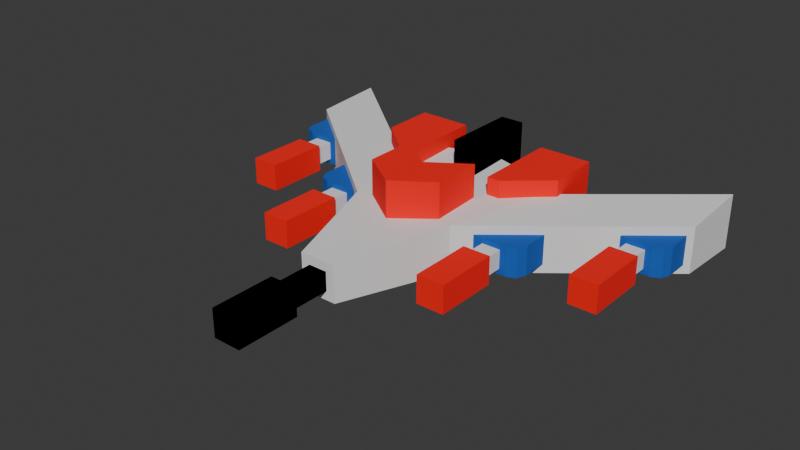 # Source: spacechip.blend  (saved by Blender 4.2.66; exported with 4.5.12 LTS)
import bpy
from mathutils import Matrix  # noqa: F401  (used for matrix-valued properties, if any)

bpy.ops.wm.read_factory_settings(use_empty=True)
scene = bpy.context.scene
scene.name = 'Scene'

# ---- collections
col_collection = bpy.data.collections.new('Collection'); scene.collection.children.link(col_collection)

# ---- materials (node trees are filled in below, after node groups)
mat_blue = bpy.data.materials.new('blue')
mat_red = bpy.data.materials.new('red')
mat_white = bpy.data.materials.new('white')

# ---- material node trees
mat_blue.use_nodes = True; mat_blue.node_tree.nodes.clear()
_N = mat_blue.node_tree.nodes; _L = mat_blue.node_tree.links
n0 = _N.new('ShaderNodeBsdfPrincipled'); n0.name = 'Principled BSDF'; n0.location = (10, 300)
n0.inputs[0].default_value = (0.001214, 0.0999, 0.4851, 1.0)
n0.inputs[2].default_value = 1.0
n1 = _N.new('ShaderNodeOutputMaterial'); n1.name = 'Material Output'; n1.location = (300, 300)
_L.new(n0.outputs[0], n1.inputs[0])
n1.is_active_output = True
mat_red.use_nodes = True; mat_red.node_tree.nodes.clear()
_N = mat_red.node_tree.nodes; _L = mat_red.node_tree.links
n0 = _N.new('ShaderNodeBsdfPrincipled'); n0.name = 'Principled BSDF'; n0.location = (10, 300)
n0.inputs[0].default_value = (1.0, 0.0, 0.0, 1.0)
n0.inputs[2].default_value = 1.0
n1 = _N.new('ShaderNodeOutputMaterial'); n1.name = 'Material Output'; n1.location = (300, 300)
_L.new(n0.outputs[0], n1.inputs[0])
n1.is_active_output = True
mat_white.use_nodes = True; mat_white.node_tree.nodes.clear()
_N = mat_white.node_tree.nodes; _L = mat_white.node_tree.links
n0 = _N.new('ShaderNodeBsdfPrincipled'); n0.name = 'Principled BSDF'; n0.location = (10, 300)
n0.inputs[2].default_value = 1.0
n1 = _N.new('ShaderNodeOutputMaterial'); n1.name = 'Material Output'; n1.location = (300, 300)
_L.new(n0.outputs[0], n1.inputs[0])
n1.is_active_output = True

# ---- world
world_world = bpy.data.worlds.new('World'); scene.world = world_world
world_world.use_nodes = True; world_world.node_tree.nodes.clear()
_N = world_world.node_tree.nodes; _L = world_world.node_tree.links
n0 = _N.new('ShaderNodeOutputWorld'); n0.name = 'World Output'; n0.location = (300, 300)
n1 = _N.new('ShaderNodeBackground'); n1.name = 'Background'; n1.location = (10, 300)
n1.inputs[0].default_value = (0.05088, 0.05088, 0.05088, 1.0)
_L.new(n1.outputs[0], n0.inputs[0])
n0.is_active_output = True
world_world.color = (0.05088, 0.05088, 0.05088)
world_world.sun_shadow_jitter_overblur = 0.0

# ---- meshes
me_cube_003 = bpy.data.meshes.new('Cube.003')
me_cube_003.from_pydata([(-4.936, 4.307, 1.349), (-1.0, -7.863, 0.7991), (-4.936, 4.307, -1.751), (-1.0, -7.863, -1.201), (3.225e-07, 5.796, -1.751), (-1.74e-06, -7.863, -1.201), (3.225e-07, 5.796, 1.349), (-1.74e-06, -7.863, 0.7991), (-2.952, -1.828, -1.474), (-2.952, -1.828, 1.072), (-7.172e-07, -1.09, 1.072), (-7.172e-07, -1.09, -1.474), (-4.654, 3.436, -1.712), (-4.654, 3.436, 1.31), (1.749e-07, 4.818, 1.31), (1.749e-07, 4.818, -1.712), (-11.94, 5.484, -1.474), (-11.94, 5.484, 1.072), (-11.94, 9.487, -1.712), (-11.94, 9.487, 1.31), (0.6615, 7.419, 2.879), (0.6615, 3.174, 2.879), (0.6615, 7.419, -0.2701), (0.6615, 3.174, -0.2701), (-0.6615, 7.419, 2.879), (-0.6615, 3.174, 2.879), (-0.6615, 7.419, -0.2701), (-0.6615, 3.174, -0.2701), (-2.12, 1.167, 3.009), (-2.12, -1.63, 3.009), (-2.12, 1.167, 0.2111), (-2.12, -1.63, 0.2111), (-5.943e-07, -0.2757, 0.2111), (-1.017e-06, -3.073, 0.2111), (-5.943e-07, -0.2757, 3.009), (-1.017e-06, -3.073, 3.009), (0.5111, -6.391, 0.3102), (0.5111, -10.03, 0.3102), (0.5111, -6.391, -0.7121), (0.5111, -10.03, -0.7121), (-0.5111, -6.391, 0.3102), (-0.5111, -10.03, 0.3102), (-0.5111, -6.391, -0.7121), (-0.5111, -10.03, -0.7121), (0.7576, -10.03, 0.5566), (0.7576, -10.03, -0.9585), (-0.7576, -10.03, 0.5566), (-0.7576, -10.03, -0.9585), (0.7576, -13.51, 0.5566), (0.7576, -13.51, -0.9585), (-0.7576, -13.51, 0.5566), (-0.7576, -13.51, -0.9585), (-2.445, 6.597, 2.187), (-2.445, 3.682, 2.187), (-2.445, 6.597, -2.589), (-2.445, 3.682, -2.589), (-5.361, 6.597, 2.187), (-5.361, 3.682, 2.187), (-5.361, 6.597, -2.589), (-5.361, 3.682, -2.589), (-2.445, 1.788, 2.187), (-2.445, 1.788, -2.589), (-3.165, 1.788, 2.187), (-3.165, 1.788, -2.589), (-4.335, 1.352, 0.3102), (-4.335, -2.286, 0.3102), (-4.335, 1.352, -0.7121), (-4.335, -2.286, -0.7121), (-5.358, 1.352, 0.3102), (-5.358, -2.286, 0.3102), (-5.358, 1.352, -0.7121), (-5.358, -2.286, -0.7121), (-4.089, -2.286, 0.5566), (-4.089, -2.286, -0.9585), (-5.604, -2.286, 0.5566), (-5.604, -2.286, -0.9585), (-4.089, -5.771, 0.5566), (-4.089, -5.771, -0.9585), (-5.604, -5.771, 0.5566), (-5.604, -5.771, -0.9585), (-9.564, 5.709, 0.3102), (-9.564, 2.071, 0.3102), (-9.564, 5.709, -0.7121), (-9.564, 2.071, -0.7121), (-10.59, 5.709, 0.3102), (-10.59, 2.071, 0.3102), (-10.59, 5.709, -0.7121), (-10.59, 2.071, -0.7121), (-9.317, 2.071, 0.5566), (-9.317, 2.071, -0.9585), (-10.83, 2.071, 0.5566), (-10.83, 2.071, -0.9585), (-9.317, -1.415, 0.5566), (-9.317, -1.415, -0.9585), (-10.83, -1.415, 0.5566), (-10.83, -1.415, -0.9585), (-3.158, 1.267, 0.6027), (-3.158, -1.131, 0.6027), (-3.158, 1.267, -1.005), (-3.158, -1.131, -1.005), (-6.427, 1.267, 0.6027), (-6.427, 1.267, -1.005), (-6.427, -0.4211, 0.6027), (-5.718, -1.131, 0.6027), (-6.219, -0.9229, 0.6027), (-5.718, -1.131, -1.005), (-6.427, -0.4211, -1.005), (-6.219, -0.9229, -1.005), (-9.257, 5.624, 0.6027), (-9.257, 3.226, 0.6027), (-9.257, 5.624, -1.005), (-9.257, 3.226, -1.005), (-11.66, 5.624, 0.6027), (-11.66, 5.624, -1.005), (-11.66, 3.936, 0.6027), (-10.95, 3.226, 0.6027), (-11.45, 3.434, 0.6027), (-10.95, 3.226, -1.005), (-11.66, 3.936, -1.005), (-11.45, 3.434, -1.005), (4.936, 4.307, 1.349), (1.0, -7.863, 0.7991), (4.936, 4.307, -1.751), (1.0, -7.863, -1.201), (2.952, -1.828, -1.474), (2.952, -1.828, 1.072), (4.654, 3.436, -1.712), (4.654, 3.436, 1.31), (11.94, 5.484, -1.474), (11.94, 5.484, 1.072), (11.94, 9.487, -1.712), (11.94, 9.487, 1.31), (-0.6615, 7.419, 2.879), (-0.6615, 3.174, 2.879), (-0.6615, 7.419, -0.2701), (-0.6615, 3.174, -0.2701), (0.6615, 7.419, 2.879), (0.6615, 3.174, 2.879), (0.6615, 7.419, -0.2701), (0.6615, 3.174, -0.2701), (2.12, 1.167, 3.009), (2.12, -1.63, 3.009), (2.12, 1.167, 0.2111), (2.12, -1.63, 0.2111), (-0.5111, -6.391, 0.3102), (-0.5111, -10.03, 0.3102), (-0.5111, -6.391, -0.7121), (-0.5111, -10.03, -0.7121), (0.5111, -6.391, 0.3102), (0.5111, -10.03, 0.3102), (0.5111, -6.391, -0.7121), (0.5111, -10.03, -0.7121), (-0.7576, -10.03, 0.5566), (-0.7576, -10.03, -0.9585), (0.7576, -10.03, 0.5566), (0.7576, -10.03, -0.9585), (-0.7576, -13.51, 0.5566), (-0.7576, -13.51, -0.9585), (0.7576, -13.51, 0.5566), (0.7576, -13.51, -0.9585), (2.445, 6.597, 2.187), (2.445, 3.682, 2.187), (2.445, 6.597, -2.589), (2.445, 3.682, -2.589), (5.361, 6.597, 2.187), (5.361, 3.682, 2.187), (5.361, 6.597, -2.589), (5.361, 3.682, -2.589), (2.445, 1.788, 2.187), (2.445, 1.788, -2.589), (3.165, 1.788, 2.187), (3.165, 1.788, -2.589), (4.335, 1.352, 0.3102), (4.335, -2.286, 0.3102), (4.335, 1.352, -0.7121), (4.335, -2.286, -0.7121), (5.358, 1.352, 0.3102), (5.358, -2.286, 0.3102), (5.358, 1.352, -0.7121), (5.358, -2.286, -0.7121), (4.089, -2.286, 0.5566), (4.089, -2.286, -0.9585), (5.604, -2.286, 0.5566), (5.604, -2.286, -0.9585), (4.089, -5.771, 0.5566), (4.089, -5.771, -0.9585), (5.604, -5.771, 0.5566), (5.604, -5.771, -0.9585), (9.564, 5.709, 0.3102), (9.564, 2.071, 0.3102), (9.564, 5.709, -0.7121), (9.564, 2.071, -0.7121), (10.59, 5.709, 0.3102), (10.59, 2.071, 0.3102), (10.59, 5.709, -0.7121), (10.59, 2.071, -0.7121), (9.317, 2.071, 0.5566), (9.317, 2.071, -0.9585), (10.83, 2.071, 0.5566), (10.83, 2.071, -0.9585), (9.317, -1.415, 0.5566), (9.317, -1.415, -0.9585), (10.83, -1.415, 0.5566), (10.83, -1.415, -0.9585), (3.158, 1.267, 0.6027), (3.158, -1.131, 0.6027), (3.158, 1.267, -1.005), (3.158, -1.131, -1.005), (6.427, 1.267, 0.6027), (6.427, 1.267, -1.005), (6.427, -0.4211, 0.6027), (5.718, -1.131, 0.6027), (6.219, -0.9229, 0.6027), (5.718, -1.131, -1.005), (6.427, -0.4211, -1.005), (6.219, -0.9229, -1.005), (9.257, 5.624, 0.6027), (9.257, 3.226, 0.6027), (9.257, 5.624, -1.005), (9.257, 3.226, -1.005), (11.66, 5.624, 0.6027), (11.66, 5.624, -1.005), (11.66, 3.936, 0.6027), (10.95, 3.226, 0.6027), (11.45, 3.434, 0.6027), (10.95, 3.226, -1.005), (11.66, 3.936, -1.005), (11.45, 3.434, -1.005)], [], [(11, 5, 3, 8), (8, 3, 1, 9), (4, 2, 0, 6), (3, 5, 7, 1), (9, 1, 7, 10), (13, 9, 10, 14), (13, 12, 18, 19), (15, 11, 8, 12), (4, 15, 12, 2), (2, 12, 13, 0), (0, 13, 14, 6), (18, 16, 17, 19), (9, 13, 19, 17), (12, 8, 16, 18), (8, 9, 17, 16), (20, 21, 23, 22), (22, 23, 27, 26), (26, 27, 25, 24), (24, 25, 21, 20), (22, 26, 24, 20), (27, 23, 21, 25), (32, 33, 31, 30), (30, 31, 29, 28), (32, 30, 28, 34), (31, 33, 35, 29), (28, 29, 35, 34), (36, 37, 39, 38), (38, 39, 43, 42), (42, 43, 41, 40), (40, 41, 37, 36), (38, 42, 40, 36), (43, 39, 45, 47), (46, 47, 51, 50), (41, 43, 47, 46), (39, 37, 44, 45), (37, 41, 46, 44), (51, 49, 48, 50), (45, 44, 48, 49), (44, 46, 50, 48), (47, 45, 49, 51), (52, 53, 55, 54), (54, 55, 59, 58), (58, 59, 57, 56), (56, 57, 53, 52), (54, 58, 56, 52), (57, 59, 63, 62), (63, 61, 60, 62), (55, 53, 60, 61), (53, 57, 62, 60), (59, 55, 61, 63), (64, 65, 67, 66), (66, 67, 71, 70), (70, 71, 69, 68), (68, 69, 65, 64), (66, 70, 68, 64), (71, 67, 73, 75), (74, 75, 79, 78), (69, 71, 75, 74), (67, 65, 72, 73), (65, 69, 74, 72), (79, 77, 76, 78), (73, 72, 76, 77), (72, 74, 78, 76), (75, 73, 77, 79), (80, 81, 83, 82), (82, 83, 87, 86), (86, 87, 85, 84), (84, 85, 81, 80), (82, 86, 84, 80), (87, 83, 89, 91), (90, 91, 95, 94), (85, 87, 91, 90), (83, 81, 88, 89), (81, 85, 90, 88), (95, 93, 92, 94), (89, 88, 92, 93), (88, 90, 94, 92), (91, 89, 93, 95), (96, 97, 99, 98), (100, 102, 104, 103, 97, 96), (98, 99, 105, 107, 106, 101), (98, 101, 100, 96), (101, 106, 102, 100), (105, 103, 104, 107), (107, 104, 102, 106), (105, 99, 97, 103), (108, 109, 111, 110), (112, 114, 116, 115, 109, 108), (110, 111, 117, 119, 118, 113), (110, 113, 112, 108), (113, 118, 114, 112), (117, 115, 116, 119), (119, 116, 114, 118), (117, 111, 109, 115), (11, 124, 123, 5), (124, 125, 121, 123), (4, 6, 120, 122), (123, 121, 7, 5), (125, 10, 7, 121), (127, 14, 10, 125), (127, 131, 130, 126), (15, 126, 124, 11), (4, 122, 126, 15), (122, 120, 127, 126), (120, 6, 14, 127), (130, 131, 129, 128), (125, 129, 131, 127), (126, 130, 128, 124), (124, 128, 129, 125), (132, 134, 135, 133), (134, 138, 139, 135), (138, 136, 137, 139), (136, 132, 133, 137), (134, 132, 136, 138), (139, 137, 133, 135), (32, 142, 143, 33), (142, 140, 141, 143), (32, 34, 140, 142), (143, 141, 35, 33), (140, 34, 35, 141), (144, 146, 147, 145), (146, 150, 151, 147), (150, 148, 149, 151), (148, 144, 145, 149), (146, 144, 148, 150), (151, 155, 153, 147), (154, 158, 159, 155), (149, 154, 155, 151), (147, 153, 152, 145), (145, 152, 154, 149), (159, 158, 156, 157), (153, 157, 156, 152), (152, 156, 158, 154), (155, 159, 157, 153), (160, 162, 163, 161), (162, 166, 167, 163), (166, 164, 165, 167), (164, 160, 161, 165), (162, 160, 164, 166), (165, 170, 171, 167), (171, 170, 168, 169), (163, 169, 168, 161), (161, 168, 170, 165), (167, 171, 169, 163), (172, 174, 175, 173), (174, 178, 179, 175), (178, 176, 177, 179), (176, 172, 173, 177), (174, 172, 176, 178), (179, 183, 181, 175), (182, 186, 187, 183), (177, 182, 183, 179), (175, 181, 180, 173), (173, 180, 182, 177), (187, 186, 184, 185), (181, 185, 184, 180), (180, 184, 186, 182), (183, 187, 185, 181), (188, 190, 191, 189), (190, 194, 195, 191), (194, 192, 193, 195), (192, 188, 189, 193), (190, 188, 192, 194), (195, 199, 197, 191), (198, 202, 203, 199), (193, 198, 199, 195), (191, 197, 196, 189), (189, 196, 198, 193), (203, 202, 200, 201), (197, 201, 200, 196), (196, 200, 202, 198), (199, 203, 201, 197), (204, 206, 207, 205), (208, 204, 205, 211, 212, 210), (206, 209, 214, 215, 213, 207), (206, 204, 208, 209), (209, 208, 210, 214), (213, 215, 212, 211), (215, 214, 210, 212), (213, 211, 205, 207), (216, 218, 219, 217), (220, 216, 217, 223, 224, 222), (218, 221, 226, 227, 225, 219), (218, 216, 220, 221), (221, 220, 222, 226), (225, 227, 224, 223), (227, 226, 222, 224), (225, 223, 217, 219)])
me_cube_003.polygons.foreach_set('material_index', [2, 2, 2, 2, 2, 2, 0, 2, 2, 2, 2, 2, 2, 2, 2, 0, 0, 0, 0, 0, 0, 1, 1, 1, 1, 1, 2, 2, 2, 2, 2, 1, 1, 1, 1, 1, 1, 1, 1, 1, 1, 1, 1, 1, 1, 1, 1, 1, 1, 1, 2, 2, 2, 2, 2, 1, 1, 1, 1, 1, 1, 1, 1, 1, 2, 2, 2, 2, 2, 1, 1, 1, 1, 1, 1, 1, 1, 1, 0, 0, 0, 0, 0, 0, 0, 0, 0, 0, 0, 0, 0, 0, 0, 0, 2, 2, 2, 2, 2, 2, 0, 2, 2, 2, 2, 2, 2, 2, 2, 0, 0, 0, 0, 0, 0, 1, 1, 1, 1, 1, 2, 2, 2, 2, 2, 1, 1, 1, 1, 1, 1, 1, 1, 1, 1, 1, 1, 1, 1, 1, 1, 1, 1, 1, 2, 2, 2, 2, 2, 1, 1, 1, 1, 1, 1, 1, 1, 1, 2, 2, 2, 2, 2, 1, 1, 1, 1, 1, 1, 1, 1, 1, 0, 0, 0, 0, 0, 0, 0, 0, 0, 0, 0, 0, 0, 0, 0, 0])
_uv = me_cube_003.uv_layers.new(name='UVMap')
_uv.uv.foreach_set('vector', [0.501, 0.375, 0.625, 0.375, 0.625, 0.5, 0.501, 0.5, 0.501, 0.5, 0.625, 0.5, 0.625, 0.75, 0.501, 0.75, 0.25, 0.5, 0.375, 0.5, 0.375, 0.75, 0.25, 0.75, 0.625, 0.5, 0.75, 0.5, 0.75, 0.75, 0.625, 0.75, 0.501, 0.75, 0.625, 0.75, 0.625, 0.875, 0.501, 0.875, 0.3929, 0.75, 0.501, 0.75, 0.501, 0.875, 0.3929, 0.875, 0.3929, 0.75, 0.3929, 0.5, 0.3929, 0.5, 0.3929, 0.75, 0.3929, 0.375, 0.501, 0.375, 0.501, 0.5, 0.3929, 0.5, 0.375, 0.375, 0.3929, 0.375, 0.3929, 0.5, 0.375, 0.5, 0.375, 0.5, 0.3929, 0.5, 0.3929, 0.75, 0.375, 0.75, 0.375, 0.75, 0.3929, 0.75, 0.3929, 0.875, 0.375, 0.875, 0.3929, 0.5, 0.501, 0.5, 0.501, 0.75, 0.3929, 0.75, 0.501, 0.75, 0.3929, 0.75, 0.3929, 0.75, 0.501, 0.75, 0.3929, 0.5, 0.501, 0.5, 0.501, 0.5, 0.3929, 0.5, 0.501, 0.5, 0.501, 0.75, 0.501, 0.75, 0.501, 0.5, 0.375, 0.0, 0.625, 0.0, 0.625, 0.25, 0.375, 0.25, 0.375, 0.25, 0.625, 0.25, 0.625, 0.5, 0.375, 0.5, 0.375, 0.5, 0.625, 0.5, 0.625, 0.75, 0.375, 0.75, 0.375, 0.75, 0.625, 0.75, 0.625, 1.0, 0.375, 1.0, 0.125, 0.5, 0.375, 0.5, 0.375, 0.75, 0.125, 0.75, 0.625, 0.5, 0.875, 0.5, 0.875, 0.75, 0.625, 0.75, 0.375, 0.375, 0.625, 0.375, 0.625, 0.5, 0.375, 0.5, 0.375, 0.5, 0.625, 0.5, 0.625, 0.75, 0.375, 0.75, 0.25, 0.5, 0.375, 0.5, 0.375, 0.75, 0.25, 0.75, 0.625, 0.5, 0.75, 0.5, 0.75, 0.75, 0.625, 0.75, 0.375, 0.75, 0.625, 0.75, 0.625, 0.875, 0.375, 0.875, 0.375, 0.0, 0.625, 0.0, 0.625, 0.25, 0.375, 0.25, 0.375, 0.25, 0.625, 0.25, 0.625, 0.5, 0.375, 0.5, 0.375, 0.5, 0.625, 0.5, 0.625, 0.75, 0.375, 0.75, 0.375, 0.75, 0.625, 0.75, 0.625, 1.0, 0.375, 1.0, 0.125, 0.5, 0.375, 0.5, 0.375, 0.75, 0.125, 0.75, 0.625, 0.5, 0.625, 0.25, 0.625, 0.25, 0.625, 0.5, 0.625, 0.75, 0.625, 0.5, 0.625, 0.5, 0.625, 0.75, 0.625, 0.75, 0.625, 0.5, 0.625, 0.5, 0.625, 0.75, 0.625, 0.25, 0.625, 0.0, 0.625, 0.0, 0.625, 0.25, 0.625, 1.0, 0.625, 0.75, 0.625, 0.75, 0.625, 1.0, 0.625, 0.5, 0.875, 0.5, 0.875, 0.75, 0.625, 0.75, 0.625, 0.25, 0.625, 0.0, 0.625, 0.0, 0.625, 0.25, 0.625, 1.0, 0.625, 0.75, 0.625, 0.75, 0.625, 1.0, 0.625, 0.5, 0.625, 0.25, 0.625, 0.25, 0.625, 0.5, 0.375, 0.0, 0.625, 0.0, 0.625, 0.25, 0.375, 0.25, 0.375, 0.25, 0.625, 0.25, 0.625, 0.5, 0.375, 0.5, 0.375, 0.5, 0.625, 0.5, 0.625, 0.75, 0.375, 0.75, 0.375, 0.75, 0.625, 0.75, 0.625, 1.0, 0.375, 1.0, 0.125, 0.5, 0.375, 0.5, 0.375, 0.75, 0.125, 0.75, 0.625, 0.75, 0.625, 0.5, 0.625, 0.5, 0.625, 0.75, 0.625, 0.5, 0.875, 0.5, 0.875, 0.75, 0.625, 0.75, 0.625, 0.25, 0.625, 0.0, 0.625, 0.0, 0.625, 0.25, 0.625, 1.0, 0.625, 0.75, 0.625, 0.75, 0.625, 1.0, 0.625, 0.5, 0.625, 0.25, 0.625, 0.25, 0.625, 0.5, 0.375, 0.0, 0.625, 0.0, 0.625, 0.25, 0.375, 0.25, 0.375, 0.25, 0.625, 0.25, 0.625, 0.5, 0.375, 0.5, 0.375, 0.5, 0.625, 0.5, 0.625, 0.75, 0.375, 0.75, 0.375, 0.75, 0.625, 0.75, 0.625, 1.0, 0.375, 1.0, 0.125, 0.5, 0.375, 0.5, 0.375, 0.75, 0.125, 0.75, 0.625, 0.5, 0.625, 0.25, 0.625, 0.25, 0.625, 0.5, 0.625, 0.75, 0.625, 0.5, 0.625, 0.5, 0.625, 0.75, 0.625, 0.75, 0.625, 0.5, 0.625, 0.5, 0.625, 0.75, 0.625, 0.25, 0.625, 0.0, 0.625, 0.0, 0.625, 0.25, 0.625, 1.0, 0.625, 0.75, 0.625, 0.75, 0.625, 1.0, 0.625, 0.5, 0.875, 0.5, 0.875, 0.75, 0.625, 0.75, 0.625, 0.25, 0.625, 0.0, 0.625, 0.0, 0.625, 0.25, 0.625, 1.0, 0.625, 0.75, 0.625, 0.75, 0.625, 1.0, 0.625, 0.5, 0.625, 0.25, 0.625, 0.25, 0.625, 0.5, 0.375, 0.0, 0.625, 0.0, 0.625, 0.25, 0.375, 0.25, 0.375, 0.25, 0.625, 0.25, 0.625, 0.5, 0.375, 0.5, 0.375, 0.5, 0.625, 0.5, 0.625, 0.75, 0.375, 0.75, 0.375, 0.75, 0.625, 0.75, 0.625, 1.0, 0.375, 1.0, 0.125, 0.5, 0.375, 0.5, 0.375, 0.75, 0.125, 0.75, 0.625, 0.5, 0.625, 0.25, 0.625, 0.25, 0.625, 0.5, 0.625, 0.75, 0.625, 0.5, 0.625, 0.5, 0.625, 0.75, 0.625, 0.75, 0.625, 0.5, 0.625, 0.5, 0.625, 0.75, 0.625, 0.25, 0.625, 0.0, 0.625, 0.0, 0.625, 0.25, 0.625, 1.0, 0.625, 0.75, 0.625, 0.75, 0.625, 1.0, 0.625, 0.5, 0.875, 0.5, 0.875, 0.75, 0.625, 0.75, 0.625, 0.25, 0.625, 0.0, 0.625, 0.0, 0.625, 0.25, 0.625, 1.0, 0.625, 0.75, 0.625, 0.75, 0.625, 1.0, 0.625, 0.5, 0.625, 0.25, 0.625, 0.25, 0.625, 0.5, 0.375, 0.0, 0.625, 0.0, 0.625, 0.25, 0.375, 0.25, 0.375, 0.75, 0.551, 0.75, 0.6033, 0.7717, 0.625, 0.824, 0.625, 1.0, 0.375, 1.0, 0.375, 0.25, 0.625, 0.25, 0.625, 0.426, 0.6033, 0.4783, 0.551, 0.5, 0.375, 0.5, 0.125, 0.5, 0.375, 0.5, 0.375, 0.75, 0.125, 0.75, 0.375, 0.5, 0.551, 0.5, 0.551, 0.75, 0.375, 0.75, 0.699, 0.5, 0.699, 0.75, 0.625, 0.75, 0.625, 0.5, 0.625, 0.5, 0.625, 0.75, 0.551, 0.75, 0.551, 0.5, 0.699, 0.5, 0.875, 0.5, 0.875, 0.75, 0.699, 0.75, 0.375, 0.0, 0.625, 0.0, 0.625, 0.25, 0.375, 0.25, 0.375, 0.75, 0.551, 0.75, 0.6033, 0.7717, 0.625, 0.824, 0.625, 1.0, 0.375, 1.0, 0.375, 0.25, 0.625, 0.25, 0.625, 0.426, 0.6033, 0.4783, 0.551, 0.5, 0.375, 0.5, 0.125, 0.5, 0.375, 0.5, 0.375, 0.75, 0.125, 0.75, 0.375, 0.5, 0.551, 0.5, 0.551, 0.75, 0.375, 0.75, 0.699, 0.5, 0.699, 0.75, 0.625, 0.75, 0.625, 0.5, 0.625, 0.5, 0.625, 0.75, 0.551, 0.75, 0.551, 0.5, 0.699, 0.5, 0.875, 0.5, 0.875, 0.75, 0.699, 0.75, 0.501, 0.375, 0.501, 0.5, 0.625, 0.5, 0.625, 0.375, 0.501, 0.5, 0.501, 0.75, 0.625, 0.75, 0.625, 0.5, 0.25, 0.5, 0.25, 0.75, 0.375, 0.75, 0.375, 0.5, 0.625, 0.5, 0.625, 0.75, 0.75, 0.75, 0.75, 0.5, 0.501, 0.75, 0.501, 0.875, 0.625, 0.875, 0.625, 0.75, 0.3929, 0.75, 0.3929, 0.875, 0.501, 0.875, 0.501, 0.75, 0.3929, 0.75, 0.3929, 0.75, 0.3929, 0.5, 0.3929, 0.5, 0.3929, 0.375, 0.3929, 0.5, 0.501, 0.5, 0.501, 0.375, 0.375, 0.375, 0.375, 0.5, 0.3929, 0.5, 0.3929, 0.375, 0.375, 0.5, 0.375, 0.75, 0.3929, 0.75, 0.3929, 0.5, 0.375, 0.75, 0.375, 0.875, 0.3929, 0.875, 0.3929, 0.75, 0.3929, 0.5, 0.3929, 0.75, 0.501, 0.75, 0.501, 0.5, 0.501, 0.75, 0.501, 0.75, 0.3929, 0.75, 0.3929, 0.75, 0.3929, 0.5, 0.3929, 0.5, 0.501, 0.5, 0.501, 0.5, 0.501, 0.5, 0.501, 0.5, 0.501, 0.75, 0.501, 0.75, 0.375, 0.0, 0.375, 0.25, 0.625, 0.25, 0.625, 0.0, 0.375, 0.25, 0.375, 0.5, 0.625, 0.5, 0.625, 0.25, 0.375, 0.5, 0.375, 0.75, 0.625, 0.75, 0.625, 0.5, 0.375, 0.75, 0.375, 1.0, 0.625, 1.0, 0.625, 0.75, 0.125, 0.5, 0.125, 0.75, 0.375, 0.75, 0.375, 0.5, 0.625, 0.5, 0.625, 0.75, 0.875, 0.75, 0.875, 0.5, 0.375, 0.375, 0.375, 0.5, 0.625, 0.5, 0.625, 0.375, 0.375, 0.5, 0.375, 0.75, 0.625, 0.75, 0.625, 0.5, 0.25, 0.5, 0.25, 0.75, 0.375, 0.75, 0.375, 0.5, 0.625, 0.5, 0.625, 0.75, 0.75, 0.75, 0.75, 0.5, 0.375, 0.75, 0.375, 0.875, 0.625, 0.875, 0.625, 0.75, 0.375, 0.0, 0.375, 0.25, 0.625, 0.25, 0.625, 0.0, 0.375, 0.25, 0.375, 0.5, 0.625, 0.5, 0.625, 0.25, 0.375, 0.5, 0.375, 0.75, 0.625, 0.75, 0.625, 0.5, 0.375, 0.75, 0.375, 1.0, 0.625, 1.0, 0.625, 0.75, 0.125, 0.5, 0.125, 0.75, 0.375, 0.75, 0.375, 0.5, 0.625, 0.5, 0.625, 0.5, 0.625, 0.25, 0.625, 0.25, 0.625, 0.75, 0.625, 0.75, 0.625, 0.5, 0.625, 0.5, 0.625, 0.75, 0.625, 0.75, 0.625, 0.5, 0.625, 0.5, 0.625, 0.25, 0.625, 0.25, 0.625, 0.0, 0.625, 0.0, 0.625, 1.0, 0.625, 1.0, 0.625, 0.75, 0.625, 0.75, 0.625, 0.5, 0.625, 0.75, 0.875, 0.75, 0.875, 0.5, 0.625, 0.25, 0.625, 0.25, 0.625, 0.0, 0.625, 0.0, 0.625, 1.0, 0.625, 1.0, 0.625, 0.75, 0.625, 0.75, 0.625, 0.5, 0.625, 0.5, 0.625, 0.25, 0.625, 0.25, 0.375, 0.0, 0.375, 0.25, 0.625, 0.25, 0.625, 0.0, 0.375, 0.25, 0.375, 0.5, 0.625, 0.5, 0.625, 0.25, 0.375, 0.5, 0.375, 0.75, 0.625, 0.75, 0.625, 0.5, 0.375, 0.75, 0.375, 1.0, 0.625, 1.0, 0.625, 0.75, 0.125, 0.5, 0.125, 0.75, 0.375, 0.75, 0.375, 0.5, 0.625, 0.75, 0.625, 0.75, 0.625, 0.5, 0.625, 0.5, 0.625, 0.5, 0.625, 0.75, 0.875, 0.75, 0.875, 0.5, 0.625, 0.25, 0.625, 0.25, 0.625, 0.0, 0.625, 0.0, 0.625, 1.0, 0.625, 1.0, 0.625, 0.75, 0.625, 0.75, 0.625, 0.5, 0.625, 0.5, 0.625, 0.25, 0.625, 0.25, 0.375, 0.0, 0.375, 0.25, 0.625, 0.25, 0.625, 0.0, 0.375, 0.25, 0.375, 0.5, 0.625, 0.5, 0.625, 0.25, 0.375, 0.5, 0.375, 0.75, 0.625, 0.75, 0.625, 0.5, 0.375, 0.75, 0.375, 1.0, 0.625, 1.0, 0.625, 0.75, 0.125, 0.5, 0.125, 0.75, 0.375, 0.75, 0.375, 0.5, 0.625, 0.5, 0.625, 0.5, 0.625, 0.25, 0.625, 0.25, 0.625, 0.75, 0.625, 0.75, 0.625, 0.5, 0.625, 0.5, 0.625, 0.75, 0.625, 0.75, 0.625, 0.5, 0.625, 0.5, 0.625, 0.25, 0.625, 0.25, 0.625, 0.0, 0.625, 0.0, 0.625, 1.0, 0.625, 1.0, 0.625, 0.75, 0.625, 0.75, 0.625, 0.5, 0.625, 0.75, 0.875, 0.75, 0.875, 0.5, 0.625, 0.25, 0.625, 0.25, 0.625, 0.0, 0.625, 0.0, 0.625, 1.0, 0.625, 1.0, 0.625, 0.75, 0.625, 0.75, 0.625, 0.5, 0.625, 0.5, 0.625, 0.25, 0.625, 0.25, 0.375, 0.0, 0.375, 0.25, 0.625, 0.25, 0.625, 0.0, 0.375, 0.25, 0.375, 0.5, 0.625, 0.5, 0.625, 0.25, 0.375, 0.5, 0.375, 0.75, 0.625, 0.75, 0.625, 0.5, 0.375, 0.75, 0.375, 1.0, 0.625, 1.0, 0.625, 0.75, 0.125, 0.5, 0.125, 0.75, 0.375, 0.75, 0.375, 0.5, 0.625, 0.5, 0.625, 0.5, 0.625, 0.25, 0.625, 0.25, 0.625, 0.75, 0.625, 0.75, 0.625, 0.5, 0.625, 0.5, 0.625, 0.75, 0.625, 0.75, 0.625, 0.5, 0.625, 0.5, 0.625, 0.25, 0.625, 0.25, 0.625, 0.0, 0.625, 0.0, 0.625, 1.0, 0.625, 1.0, 0.625, 0.75, 0.625, 0.75, 0.625, 0.5, 0.625, 0.75, 0.875, 0.75, 0.875, 0.5, 0.625, 0.25, 0.625, 0.25, 0.625, 0.0, 0.625, 0.0, 0.625, 1.0, 0.625, 1.0, 0.625, 0.75, 0.625, 0.75, 0.625, 0.5, 0.625, 0.5, 0.625, 0.25, 0.625, 0.25, 0.375, 0.0, 0.375, 0.25, 0.625, 0.25, 0.625, 0.0, 0.375, 0.75, 0.375, 1.0, 0.625, 1.0, 0.625, 0.824, 0.6033, 0.7717, 0.551, 0.75, 0.375, 0.25, 0.375, 0.5, 0.551, 0.5, 0.6033, 0.4783, 0.625, 0.426, 0.625, 0.25, 0.125, 0.5, 0.125, 0.75, 0.375, 0.75, 0.375, 0.5, 0.375, 0.5, 0.375, 0.75, 0.551, 0.75, 0.551, 0.5, 0.699, 0.5, 0.625, 0.5, 0.625, 0.75, 0.699, 0.75, 0.625, 0.5, 0.551, 0.5, 0.551, 0.75, 0.625, 0.75, 0.699, 0.5, 0.699, 0.75, 0.875, 0.75, 0.875, 0.5, 0.375, 0.0, 0.375, 0.25, 0.625, 0.25, 0.625, 0.0, 0.375, 0.75, 0.375, 1.0, 0.625, 1.0, 0.625, 0.824, 0.6033, 0.7717, 0.551, 0.75, 0.375, 0.25, 0.375, 0.5, 0.551, 0.5, 0.6033, 0.4783, 0.625, 0.426, 0.625, 0.25, 0.125, 0.5, 0.125, 0.75, 0.375, 0.75, 0.375, 0.5, 0.375, 0.5, 0.375, 0.75, 0.551, 0.75, 0.551, 0.5, 0.699, 0.5, 0.625, 0.5, 0.625, 0.75, 0.699, 0.75, 0.625, 0.5, 0.551, 0.5, 0.551, 0.75, 0.625, 0.75, 0.699, 0.5, 0.699, 0.75, 0.875, 0.75, 0.875, 0.5])
me_cube_003.materials.append(mat_blue)
me_cube_003.materials.append(mat_red)
me_cube_003.materials.append(mat_white)
me_cube_003.update()

# ---- objects
ob_spacechip = bpy.data.objects.new('Spacechip', me_cube_003)

# ---- transforms, parenting, visibility, modifiers, constraints
ob_spacechip.location = (0.0, 0.0, 0.0)
ob_spacechip.scale = (0.1148, 0.1148, 0.1148)

# ---- collection membership
col_collection.objects.link(ob_spacechip)

# ---- scene / render settings (as saved in the file)
scene.frame_start = 1; scene.frame_end = 250; scene.frame_set(1)
scene.render.engine = 'BLENDER_EEVEE_NEXT'
bpy.context.view_layer.update()

# ---- added for rendering (the .blend has no active camera and no usable light): camera, sun
cam_auto = bpy.data.cameras.new('AutoCamera')
cam_auto.lens = 50.0
cam_auto.sensor_width = 36.0
cam_auto.clip_end = 1000.0
ob_auto_camera = bpy.data.objects.new('AutoCamera', cam_auto)
scene.collection.objects.link(ob_auto_camera)
ob_auto_camera.location = (3.5699, -4.51495, 2.87999)
ob_auto_camera.rotation_euler = (1.09748, -7.21219e-08, 0.694738)
scene.camera = ob_auto_camera
light_auto_sun = bpy.data.lights.new('AutoSun', 'SUN')
light_auto_sun.energy = 3.0
light_auto_sun.angle = 0.0523599
ob_auto_sun = bpy.data.objects.new('AutoSun', light_auto_sun)
scene.collection.objects.link(ob_auto_sun)
ob_auto_sun.rotation_euler = (0.872665, 0.174533, 0.523599)
bpy.context.view_layer.update()
